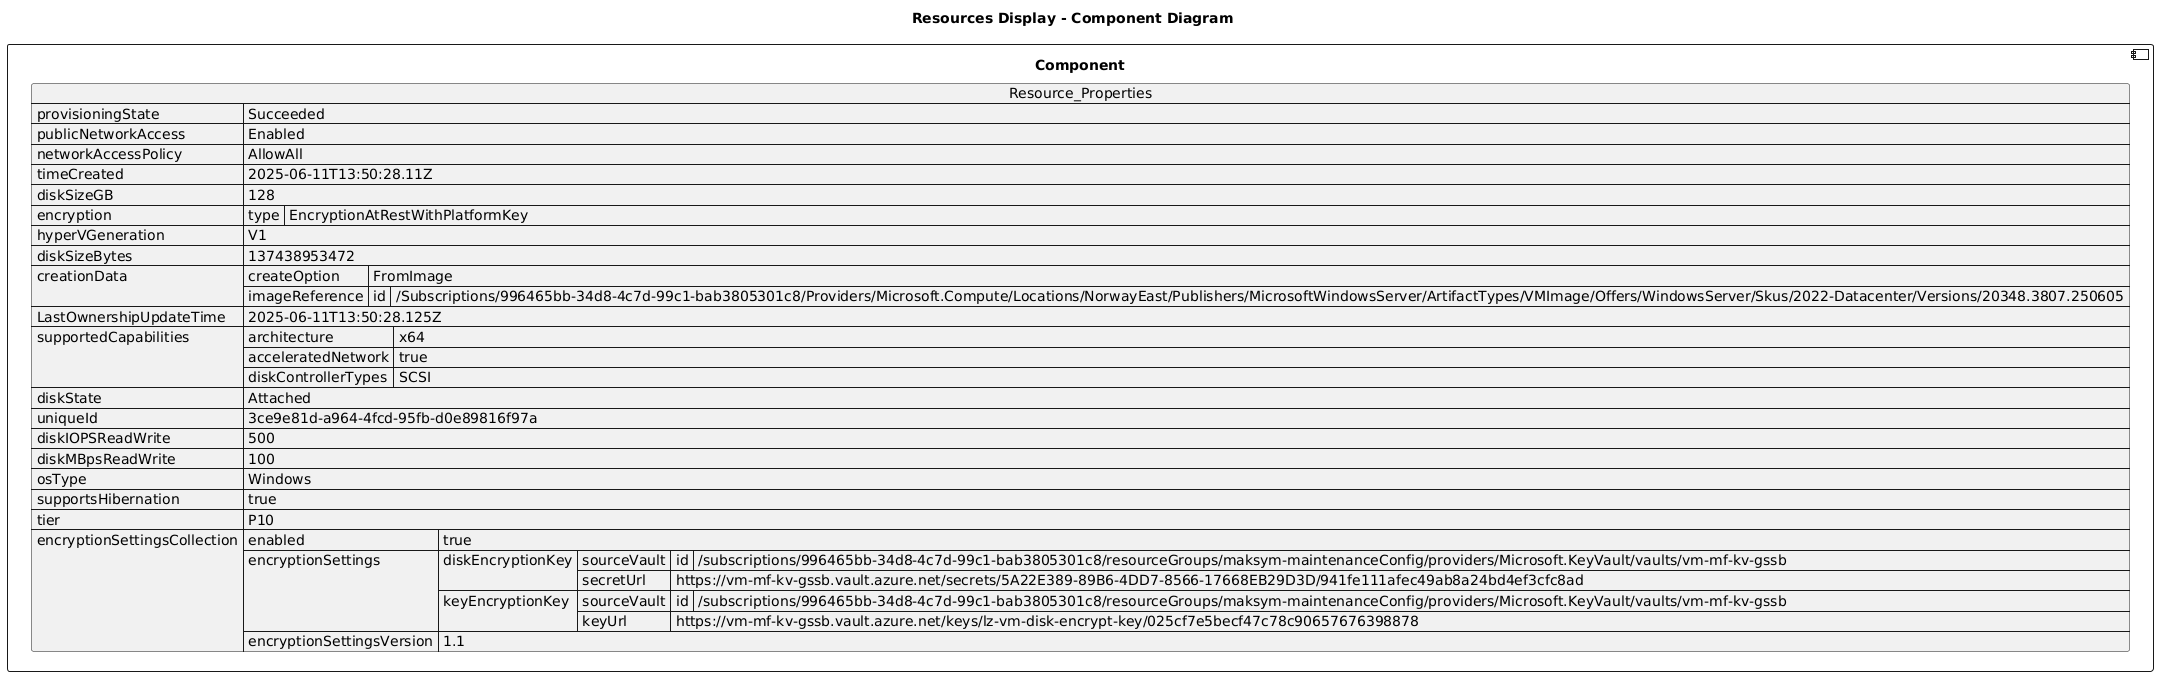

The diagram above was rendered by PlantUML. Its source (embedded in the PNG):
@startuml

title Resources Display - Component Diagram

component Component {

json  Resource_Properties {
  "provisioningState": "Succeeded",
  "publicNetworkAccess": "Enabled",
  "networkAccessPolicy": "AllowAll",
  "timeCreated": "2025-06-11T13:50:28.11Z",
  "diskSizeGB": 128,
  "encryption": {
    "type": "EncryptionAtRestWithPlatformKey"
  },
  "hyperVGeneration": "V1",
  "diskSizeBytes": 137438953472,
  "creationData": {
    "createOption": "FromImage",
    "imageReference": {
      "id": "/Subscriptions/996465bb-34d8-4c7d-99c1-bab3805301c8/Providers/Microsoft.Compute/Locations/NorwayEast/Publishers/MicrosoftWindowsServer/ArtifactTypes/VMImage/Offers/WindowsServer/Skus/2022-Datacenter/Versions/20348.3807.250605"
    }
  },
  "LastOwnershipUpdateTime": "2025-06-11T13:50:28.125Z",
  "supportedCapabilities": {
    "architecture": "x64",
    "acceleratedNetwork": true,
    "diskControllerTypes": "SCSI"
  },
  "diskState": "Attached",
  "uniqueId": "3ce9e81d-a964-4fcd-95fb-d0e89816f97a",
  "diskIOPSReadWrite": 500,
  "diskMBpsReadWrite": 100,
  "osType": "Windows",
  "supportsHibernation": true,
  "tier": "P10",
  "encryptionSettingsCollection": {
    "enabled": true,
    "encryptionSettings": [
      {
        "diskEncryptionKey": {
          "sourceVault": {
            "id": "/subscriptions/996465bb-34d8-4c7d-99c1-bab3805301c8/resourceGroups/maksym-maintenanceConfig/providers/Microsoft.KeyVault/vaults/vm-mf-kv-gssb"
          },
          "secretUrl": "https://vm-mf-kv-gssb.vault.azure.net/secrets/5A22E389-89B6-4DD7-8566-17668EB29D3D/941fe111afec49ab8a24bd4ef3cfc8ad"
        },
        "keyEncryptionKey": {
          "sourceVault": {
            "id": "/subscriptions/996465bb-34d8-4c7d-99c1-bab3805301c8/resourceGroups/maksym-maintenanceConfig/providers/Microsoft.KeyVault/vaults/vm-mf-kv-gssb"
          },
          "keyUrl": "https://vm-mf-kv-gssb.vault.azure.net/keys/lz-vm-disk-encrypt-key/025cf7e5becf47c78c90657676398878"
        }
      }
    ],
    "encryptionSettingsVersion": "1.1"
  }
}
}
@enduml